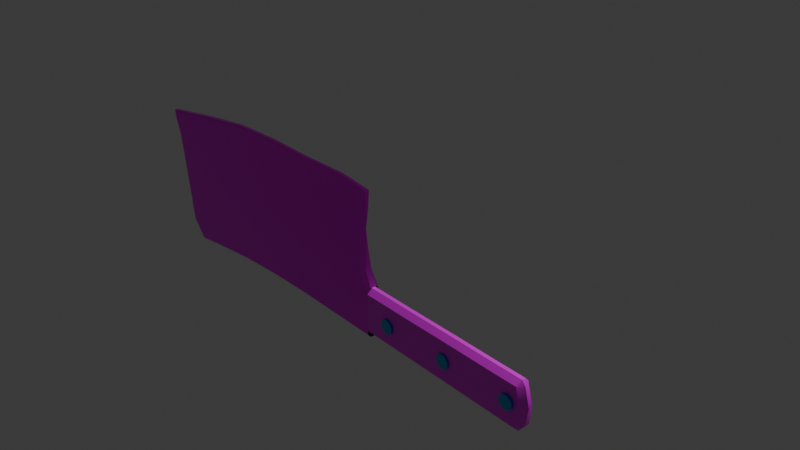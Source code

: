 # Source: Knife.blend  (saved by Blender 4.5.90; exported with 4.5.12 LTS)
import bpy
from mathutils import Matrix  # noqa: F401  (used for matrix-valued properties, if any)

bpy.ops.wm.read_factory_settings(use_empty=True)
scene = bpy.context.scene
scene.name = 'Scene'

# ---- collections
col_collection = bpy.data.collections.new('Collection'); scene.collection.children.link(col_collection)

# ---- images (referenced by path relative to the original .blend; pixels are not part of the script)
import os
ASSET_DIR = os.environ.get("B2B_ASSET_DIR", "")  # directory of the original .blend (textures are referenced by path, not embedded)
HERE = os.path.dirname(os.path.abspath(__file__))  # packed textures are extracted next to this script under _unpacked/

def load_image(name, relpath, width, height, colorspace="sRGB"):
    """Load a texture the original file referenced (path relative to the .blend, or extracted next to this script)."""
    p = next((c for c in (os.path.join(HERE, relpath), os.path.join(ASSET_DIR, relpath)) if relpath and os.path.exists(c)), "")
    if p:
        img = bpy.data.images.load(p, check_existing=True)
        img.name = name
    else:  # same state as the original file: an image datablock whose file is absent (Cycles renders it pink)
        img = bpy.data.images.new(name, width, height)
        img.source = "FILE"
        img.filepath = "//" + (relpath or name)
    img.colorspace_settings.name = colorspace
    return img
img_knife = load_image('Knife', '', 1024, 1024, 'sRGB')
img_handle = load_image('Handle', '', 1024, 1024, 'sRGB')

# ---- materials (node trees are filled in below, after node groups)
mat_material_001 = bpy.data.materials.new('Material.001')
mat_material_002 = bpy.data.materials.new('Material.002')
mat_material_003 = bpy.data.materials.new('Material.003')

# ---- node groups
ng_smooth_by_angle = bpy.data.node_groups.new('Smooth by Angle', 'GeometryNodeTree')
_s = ng_smooth_by_angle.interface.new_socket(name='Mesh', in_out='OUTPUT', socket_type='NodeSocketGeometry')
_s = ng_smooth_by_angle.interface.new_socket(name='Mesh', in_out='INPUT', socket_type='NodeSocketGeometry')
_s = ng_smooth_by_angle.interface.new_socket(name='Angle', in_out='INPUT', socket_type='NodeSocketFloat')
_s.subtype = 'ANGLE'
_s.default_value = 0.5236
_s.min_value = 0.0
_s.max_value = 3.142
_s.description = 'Maximum face angle for smooth edges'
_s = ng_smooth_by_angle.interface.new_socket(name='Ignore Sharpness', in_out='INPUT', socket_type='NodeSocketBool')
_s.force_non_field = True
ng_smooth_by_angle.description = 'Set the sharpness of mesh edges based on the angle between the neighboring faces'
ng_smooth_by_angle.is_modifier = True
_N = ng_smooth_by_angle.nodes; _L = ng_smooth_by_angle.links
n0 = _N.new('GeometryNodeSetShadeSmooth'); n0.name = 'Set Shade Smooth'; n0.location = (120, -80)
n0.domain = 'EDGE'
n1 = _N.new('GeometryNodeSetShadeSmooth'); n1.name = 'Set Shade Smooth.001'; n1.location = (300, -80)
n2 = _N.new('NodeGroupOutput'); n2.name = 'Group Output'; n2.location = (480, -80)
n3 = _N.new('GeometryNodeInputMeshEdgeAngle'); n3.name = 'Edge Angle'; n3.location = (-440, -240)
n4 = _N.new('NodeGroupInput'); n4.name = 'Group Input'; n4.location = (-80, -80)
n5 = _N.new('GeometryNodeInputEdgeSmooth'); n5.name = 'Is Edge Smooth'; n5.location = (-260, -120)
n6 = _N.new('GeometryNodeInputShadeSmooth'); n6.name = 'Is Shade Smooth'; n6.location = (-440, -397)
n7 = _N.new('FunctionNodeCompare'); n7.name = 'Compare'; n7.location = (-260, -260)
n7.operation = 'LESS_EQUAL'
n7.inputs[6].default_value = (0.0, 0.0, 0.0, 0.0)
n7.inputs[7].default_value = (0.0, 0.0, 0.0, 0.0)
n8 = _N.new('FunctionNodeBooleanMath'); n8.name = 'Boolean Math.001'; n8.location = (-80, -260)
n9 = _N.new('NodeGroupInput'); n9.name = 'Group Input.001'; n9.location = (-440, -329)
n10 = _N.new('NodeGroupInput'); n10.name = 'Group Input.002'; n10.location = (-259, -189)
n11 = _N.new('FunctionNodeBooleanMath'); n11.name = 'Boolean Math'; n11.location = (-80, -149)
n11.operation = 'OR'
n12 = _N.new('FunctionNodeBooleanMath'); n12.name = 'Boolean Math.002'; n12.location = (-260, -380)
n12.operation = 'OR'
n13 = _N.new('NodeGroupInput'); n13.name = 'Group Input.003'; n13.location = (-440, -460)
_L.new(n3.outputs[0], n7.inputs[0])
_L.new(n1.outputs[0], n2.inputs[0])
_L.new(n9.outputs[1], n7.inputs[1])
_L.new(n7.outputs[0], n8.inputs[0])
_L.new(n4.outputs[0], n0.inputs[0])
_L.new(n0.outputs[0], n1.inputs[0])
_L.new(n8.outputs[0], n0.inputs[2])
_L.new(n10.outputs[2], n11.inputs[1])
_L.new(n5.outputs[0], n11.inputs[0])
_L.new(n11.outputs[0], n0.inputs[1])
_L.new(n13.outputs[2], n12.inputs[1])
_L.new(n6.outputs[0], n12.inputs[0])
_L.new(n12.outputs[0], n8.inputs[1])
n2.is_active_output = True

# ---- material node trees
mat_material_001.use_nodes = True; mat_material_001.node_tree.nodes.clear()
_N = mat_material_001.node_tree.nodes; _L = mat_material_001.node_tree.links
n0 = _N.new('ShaderNodeBsdfPrincipled'); n0.name = 'Principled BSDF'; n0.location = (-200, 100)
n0.inputs[1].default_value = 1.0
n0.inputs[2].default_value = 0.3148
n1 = _N.new('ShaderNodeOutputMaterial'); n1.name = 'Material Output'; n1.location = (200, 100)
n2 = _N.new('ShaderNodeTexImage'); n2.name = 'Image Texture'; n2.location = (-571, 69)
n2.image = img_knife
_L.new(n0.outputs[0], n1.inputs[0])
_L.new(n2.outputs[0], n0.inputs[0])
n1.is_active_output = True
mat_material_002.use_nodes = True; mat_material_002.node_tree.nodes.clear()
_N = mat_material_002.node_tree.nodes; _L = mat_material_002.node_tree.links
n0 = _N.new('ShaderNodeBsdfPrincipled'); n0.name = 'Principled BSDF'; n0.location = (-200, 100)
n1 = _N.new('ShaderNodeOutputMaterial'); n1.name = 'Material Output'; n1.location = (200, 100)
n2 = _N.new('ShaderNodeTexImage'); n2.name = 'Image Texture'; n2.location = (-558, 45)
n2.image = img_handle
_L.new(n0.outputs[0], n1.inputs[0])
_L.new(n2.outputs[0], n0.inputs[0])
n1.is_active_output = True
mat_material_003.use_nodes = True; mat_material_003.node_tree.nodes.clear()
_N = mat_material_003.node_tree.nodes; _L = mat_material_003.node_tree.links
n0 = _N.new('ShaderNodeBsdfPrincipled'); n0.name = 'Principled BSDF'; n0.location = (-200, 100)
n0.inputs[0].default_value = (0.08194, 0.4187, 0.8018, 1.0)
n0.inputs[1].default_value = 0.8519
n0.inputs[2].default_value = 0.0
n1 = _N.new('ShaderNodeOutputMaterial'); n1.name = 'Material Output'; n1.location = (200, 100)
_L.new(n0.outputs[0], n1.inputs[0])
n1.is_active_output = True

# ---- world
world_world = bpy.data.worlds.new('World'); scene.world = world_world
world_world.use_nodes = True; world_world.node_tree.nodes.clear()
_N = world_world.node_tree.nodes; _L = world_world.node_tree.links
n0 = _N.new('ShaderNodeOutputWorld'); n0.name = 'World Output'; n0.location = (200, 100)
n1 = _N.new('ShaderNodeBackground'); n1.name = 'Background'; n1.location = (-200, 100)
n1.inputs[0].default_value = (0.05088, 0.05088, 0.05088, 1.0)
_L.new(n1.outputs[0], n0.inputs[0])
n0.is_active_output = True
world_world.color = (0.05088, 0.05088, 0.05088)
world_world.sun_shadow_jitter_overblur = 0.0

# ---- cameras
cam_camera = bpy.data.cameras.new('Camera')
cam_camera.clip_end = 100.0
cam_camera.ortho_scale = 7.314

# ---- lights
light_light = bpy.data.lights.new('Light', 'POINT')
light_light.energy = 1000.0
light_light.shadow_soft_size = 0.1

# ---- meshes
me_cube_001 = bpy.data.meshes.new('Cube.001')
me_cube_001.from_pydata([(0.8135, -1.0, -0.4267), (0.3046, -1.0, -0.4267), (-0.2043, -1.0, -0.4267), (-0.7132, -1.0, -0.4267), (-1.222, -1.0, -0.4267), (-1.731, -1.0, -0.4267), (0.8135, -1.0, -0.2449), (0.3046, -1.0, -0.2449), (-0.2043, -1.0, -0.2449), (-0.7132, -1.0, -0.2449), (-1.222, -1.0, -0.2449), (-1.731, -1.0, -0.2449), (-2.24, -1.0, -0.2449), (0.8135, -0.9998, -0.0631), (0.3046, -1.0, -0.0631), (-0.2043, -1.0, -0.0631), (-0.7132, -1.0, -0.0631), (-1.222, -1.0, -0.0631), (-1.731, -1.002, -0.06308), (-2.239, -1.009, -0.06302), (0.3047, -1.001, 0.1187), (-0.2041, -1.004, 0.1188), (-0.7129, -1.006, 0.1188), (-1.222, -1.009, 0.1188), (-1.73, -1.017, 0.1189), (-2.238, -1.031, 0.119), (0.3048, -1.003, 0.3006), (-0.2037, -1.011, 0.3006), (-0.7123, -1.017, 0.3007), (-1.221, -1.025, 0.3008), (-1.729, -1.039, 0.3009), (-2.237, -1.06, 0.3011), (0.3049, -1.005, 0.4824), (-0.2034, -1.018, 0.4825), (-0.7117, -1.03, 0.4826), (-1.22, -1.043, 0.4827), (-1.728, -1.063, 0.4829), (-2.235, -1.087, 0.4831), (0.3049, -1.006, 0.6642), (-0.2031, -1.023, 0.6644), (-0.7111, -1.04, 0.6645), (-1.219, -1.058, 0.6647), (-1.727, -1.08, 0.6649), (-2.234, -1.105, 0.6651), (0.3049, -1.005, 0.846), (-0.203, -1.026, 0.8462), (-0.7108, -1.046, 0.8464), (-1.219, -1.066, 0.8466), (0.8135, -1.141, -0.4267), (0.3046, -1.141, -0.4267), (-0.2043, -1.141, -0.4267), (-0.7132, -1.141, -0.4267), (-1.222, -1.141, -0.4267), (-1.731, -1.141, -0.4267), (0.8135, -1.141, -0.2449), (0.3046, -1.141, -0.2449), (-0.2043, -1.141, -0.2449), (-0.7132, -1.141, -0.2449), (-1.222, -1.141, -0.2449), (-1.731, -1.141, -0.2449), (-2.24, -1.141, -0.2449), (0.8134, -1.139, -0.06312), (0.3046, -1.141, -0.06311), (-0.2043, -1.141, -0.06311), (-0.7132, -1.141, -0.0631), (-1.222, -1.141, -0.0631), (-1.731, -1.141, -0.06311), (-2.24, -1.141, -0.0631), (0.3039, -1.128, 0.1186), (-0.2048, -1.131, 0.1186), (-0.7135, -1.135, 0.1187), (-1.222, -1.137, 0.1187), (-1.731, -1.138, 0.1187), (-2.24, -1.142, 0.1187), (0.3027, -1.104, 0.3002), (-0.2058, -1.112, 0.3003), (-0.7142, -1.121, 0.3003), (-1.223, -1.127, 0.3004), (-1.731, -1.133, 0.3005), (-2.24, -1.141, 0.3005), (0.3013, -1.076, 0.4818), (-0.2069, -1.089, 0.4819), (-0.7151, -1.104, 0.482), (-1.223, -1.116, 0.4821), (-1.732, -1.126, 0.4822), (-2.24, -1.141, 0.4823), (0.3, -1.051, 0.6633), (-0.208, -1.069, 0.6635), (-0.7159, -1.088, 0.6637), (-1.224, -1.105, 0.6638), (-1.732, -1.121, 0.664), (-2.24, -1.139, 0.6642), (0.2993, -1.037, 0.845), (-0.2086, -1.057, 0.8452), (-0.7164, -1.077, 0.8454), (-1.224, -1.097, 0.8456), (-2.209, -1.0, -0.412), (-2.24, -1.033, -0.4267), (-1.733, -1.12, 0.8457), (-1.525, -1.078, 0.8467), (-2.322, -1.068, 0.1189), (-2.288, -1.033, 0.119), (0.6647, -1.029, 0.4819), (0.6302, -0.9964, 0.4823), (-2.24, -1.141, 0.7725), (-2.234, -1.107, 0.7441), (0.8135, -1.033, -0.4904), (0.8135, -1.0, -0.4574), (-2.234, -1.0, -0.2449), (-2.268, -1.033, -0.2449), (0.6989, -0.999, 0.1187), (0.735, -1.032, 0.1187), (0.3046, -1.033, -0.4837), (0.3046, -1.0, -0.4506), (-0.2043, -1.033, -0.477), (-0.2043, -1.0, -0.4439), (-0.7132, -1.033, -0.4846), (-0.7132, -1.0, -0.4515), (-1.222, -1.033, -0.5112), (-1.222, -1.0, -0.4781), (-2.406, -1.146, 0.6642), (-2.367, -1.111, 0.6652), (0.8135, -0.9998, -0.05828), (0.8134, -1.033, -0.001918), (-1.731, -1.033, -0.5644), (-1.731, -1.0, -0.5313), (-0.203, -1.025, 0.8757), (-0.209, -1.058, 0.8903), (-0.7108, -1.046, 0.8916), (-0.7169, -1.079, 0.9095), (-1.219, -1.066, 0.882), (-1.225, -1.099, 0.9021), (-2.349, -1.099, 0.3009), (-2.314, -1.064, 0.3011), (0.6335, -0.994, 0.6641), (0.6662, -1.026, 0.6633), (-2.295, -1.043, -0.06303), (-2.262, -1.009, -0.06302), (0.6609, -0.9978, 0.3005), (0.6964, -1.03, 0.3004), (-2.077, -1.033, -0.6086), (-2.064, -1.0, -0.5738), (0.3049, -1.005, 0.8801), (0.2988, -1.038, 0.8902), (-2.377, -1.128, 0.4827), (-2.34, -1.093, 0.4832), (0.6327, -0.9922, 0.8459), (0.6643, -1.024, 0.8448), (-2.376, -1.113, 0.7235), (-2.419, -1.148, 0.7468), (-2.24, -1.108, -0.4267), (-2.209, -1.141, -0.4121), (0.7346, -1.087, 0.1186), (0.698, -1.121, 0.1185), (0.6957, -1.057, 0.3002), (0.6586, -1.092, 0.3001), (0.6264, -1.061, 0.4816), (0.6649, -1.026, 0.482), (0.6695, -0.9998, 0.6639), (0.6285, -1.035, 0.6632), (0.6707, -0.9884, 0.846), (0.6272, -1.023, 0.8449), (-1.728, -1.118, 0.8131), (-1.726, -1.084, 0.8469), (0.8132, -1.101, -0.001945), (0.8134, -1.139, -0.05811), (-2.24, -1.139, 0.7393), (-2.234, -1.105, 0.7737), (0.3053, -1.003, 0.8913), (0.2992, -1.036, 0.8795), (-0.2026, -1.023, 0.8915), (-0.2086, -1.056, 0.8754), (-0.7104, -1.043, 0.9107), (-0.7165, -1.077, 0.8918), (-1.218, -1.064, 0.9033), (-1.224, -1.097, 0.8828), (-2.29, -1.142, 0.1187), (-2.322, -1.11, 0.1188), (0.8135, -1.141, -0.4574), (0.8135, -1.108, -0.4904), (-2.268, -1.108, -0.2449), (-2.234, -1.141, -0.2449), (0.3046, -1.141, -0.4506), (0.3046, -1.108, -0.4837), (-0.2043, -1.141, -0.4439), (-0.2043, -1.108, -0.477), (-0.7132, -1.141, -0.4515), (-0.7132, -1.108, -0.4846), (-1.222, -1.141, -0.4781), (-1.222, -1.108, -0.5112), (-2.373, -1.144, 0.6642), (-2.401, -1.113, 0.6652), (-1.731, -1.141, -0.5313), (-1.731, -1.108, -0.5644), (-2.317, -1.143, 0.3006), (-2.349, -1.111, 0.3008), (-2.262, -1.142, -0.0631), (-2.295, -1.109, -0.06308), (-2.345, -1.144, 0.4824), (-2.375, -1.112, 0.4829), (-2.413, -1.113, 0.7479), (-2.381, -1.144, 0.7189), (-2.064, -1.141, -0.5738), (-2.077, -1.108, -0.6086)], [], [(0, 1, 7, 6), (1, 2, 8, 7), (2, 3, 9, 8), (3, 4, 10, 9), (4, 5, 11, 10), (6, 7, 14, 13), (7, 8, 15, 14), (8, 9, 16, 15), (9, 10, 17, 16), (10, 11, 18, 17), (11, 12, 19, 18), (14, 15, 21, 20), (15, 16, 22, 21), (16, 17, 23, 22), (17, 18, 24, 23), (18, 19, 25, 24), (20, 21, 27, 26), (21, 22, 28, 27), (22, 23, 29, 28), (23, 24, 30, 29), (24, 25, 31, 30), (26, 27, 33, 32), (27, 28, 34, 33), (28, 29, 35, 34), (29, 30, 36, 35), (30, 31, 37, 36), (32, 33, 39, 38), (33, 34, 40, 39), (34, 35, 41, 40), (35, 36, 42, 41), (36, 37, 43, 42), (38, 39, 45, 44), (39, 40, 46, 45), (40, 41, 47, 46), (48, 54, 55, 49), (49, 55, 56, 50), (50, 56, 57, 51), (51, 57, 58, 52), (52, 58, 59, 53), (54, 61, 62, 55), (55, 62, 63, 56), (56, 63, 64, 57), (57, 64, 65, 58), (58, 65, 66, 59), (59, 66, 67, 60), (62, 68, 69, 63), (63, 69, 70, 64), (64, 70, 71, 65), (65, 71, 72, 66), (66, 72, 73, 67), (68, 74, 75, 69), (69, 75, 76, 70), (70, 76, 77, 71), (71, 77, 78, 72), (72, 78, 79, 73), (74, 80, 81, 75), (75, 81, 82, 76), (76, 82, 83, 77), (77, 83, 84, 78), (78, 84, 85, 79), (80, 86, 87, 81), (81, 87, 88, 82), (82, 88, 89, 83), (83, 89, 90, 84), (84, 90, 91, 85), (86, 92, 93, 87), (87, 93, 94, 88), (88, 94, 95, 89), (135, 102, 103, 134), (109, 136, 137, 108), (136, 100, 101, 137), (100, 132, 133, 101), (132, 144, 145, 133), (144, 120, 121, 145), (149, 104, 105, 148), (120, 149, 148, 121), (111, 123, 122, 110), (147, 135, 134, 146), (106, 112, 113, 107), (112, 114, 115, 113), (104, 98, 99, 105), (114, 116, 117, 115), (116, 118, 119, 117), (139, 111, 110, 138), (118, 124, 125, 119), (97, 109, 108, 96), (124, 140, 141, 125), (140, 97, 96, 141), (143, 147, 146, 142), (127, 143, 142, 126), (129, 127, 126, 128), (131, 129, 128, 130), (98, 131, 130, 99), (102, 139, 138, 103), (159, 156, 157, 158), (181, 196, 197, 180), (196, 176, 177, 197), (176, 194, 195, 177), (194, 198, 199, 195), (198, 190, 191, 199), (201, 166, 167, 200), (190, 201, 200, 191), (153, 165, 164, 152), (161, 159, 158, 160), (178, 182, 183, 179), (182, 184, 185, 183), (166, 162, 163, 167), (184, 186, 187, 185), (186, 188, 189, 187), (155, 153, 152, 154), (188, 192, 193, 189), (151, 181, 180, 150), (192, 202, 203, 193), (202, 151, 150, 203), (169, 161, 160, 168), (171, 169, 168, 170), (173, 171, 170, 172), (175, 173, 172, 174), (162, 175, 174, 163), (156, 155, 154, 157), (141, 96, 5, 125), (5, 96, 12, 11), (96, 108, 12), (97, 140, 203, 150), (109, 97, 150, 180), (47, 99, 130), (131, 98, 163, 174), (41, 42, 99, 47), (42, 43, 105, 99), (98, 104, 167, 163), (25, 101, 133, 31), (132, 100, 177, 195), (19, 137, 101, 25), (100, 136, 197, 177), (138, 26, 32, 103), (139, 102, 157, 154), (103, 32, 38, 134), (102, 135, 158, 157), (43, 121, 148, 105), (104, 149, 200, 167), (113, 1, 0, 107), (112, 106, 179, 183), (12, 108, 137, 19), (136, 109, 180, 197), (110, 20, 26, 138), (13, 14, 20, 110, 122), (111, 139, 154, 152), (123, 111, 152, 164), (115, 2, 1, 113), (114, 112, 183, 185), (117, 3, 2, 115), (116, 114, 185, 187), (119, 4, 3, 117), (118, 116, 187, 189), (125, 5, 4, 119), (124, 118, 189, 193), (149, 120, 191, 200), (37, 145, 121, 43), (120, 144, 199, 191), (140, 124, 193, 203), (45, 46, 128, 126), (44, 45, 126, 142), (127, 129, 172, 170), (143, 127, 170, 168), (46, 47, 130, 128), (129, 131, 174, 172), (31, 133, 145, 37), (144, 132, 195, 199), (134, 38, 44, 146), (135, 147, 160, 158), (146, 44, 142), (147, 143, 168, 160), (202, 192, 53, 151), (53, 59, 60, 151), (151, 60, 181), (153, 155, 74, 68), (61, 165, 153, 68, 62), (155, 156, 80, 74), (156, 159, 86, 80), (159, 161, 92, 86), (161, 169, 92), (95, 175, 162), (89, 95, 162, 90), (90, 162, 166, 91), (91, 166, 201, 190), (92, 169, 171, 93), (93, 171, 173, 94), (94, 173, 175, 95), (73, 79, 194, 176), (67, 73, 176, 196), (182, 178, 48, 49), (60, 67, 196, 181), (184, 182, 49, 50), (186, 184, 50, 51), (188, 186, 51, 52), (192, 188, 52, 53), (85, 91, 190, 198), (79, 85, 198, 194)])
me_cube_001.polygons.foreach_set('use_smooth', [True] * 198)
_uv = me_cube_001.uv_layers.new(name='UVMap')
_uv.uv.foreach_set('vector', [0.3977, 0.8409, 0.3977, 0.8636, 0.4205, 0.8636, 0.4205, 0.8409, 0.3977, 0.8636, 0.3977, 0.8864, 0.4205, 0.8864, 0.4205, 0.8636, 0.3977, 0.8864, 0.3977, 0.9091, 0.4205, 0.9091, 0.4205, 0.8864, 0.3977, 0.9091, 0.3977, 0.9318, 0.4205, 0.9318, 0.4205, 0.9091, 0.3977, 0.9318, 0.3977, 0.9545, 0.4205, 0.9545, 0.4205, 0.9318, 0.4205, 0.8409, 0.4205, 0.8636, 0.4432, 0.8636, 0.4432, 0.8409, 0.4205, 0.8636, 0.4205, 0.8864, 0.4432, 0.8864, 0.4432, 0.8636, 0.4205, 0.8864, 0.4205, 0.9091, 0.4432, 0.9091, 0.4432, 0.8864, 0.4205, 0.9091, 0.4205, 0.9318, 0.4432, 0.9318, 0.4432, 0.9091, 0.4205, 0.9318, 0.4205, 0.9545, 0.4432, 0.9545, 0.4432, 0.9318, 0.4205, 0.9545, 0.4205, 0.9773, 0.4432, 0.9773, 0.4432, 0.9545, 0.4432, 0.8636, 0.4432, 0.8864, 0.4659, 0.8864, 0.4659, 0.8636, 0.4432, 0.8864, 0.4432, 0.9091, 0.4659, 0.9091, 0.4659, 0.8864, 0.4432, 0.9091, 0.4432, 0.9318, 0.4659, 0.9318, 0.4659, 0.9091, 0.4432, 0.9318, 0.4432, 0.9545, 0.4659, 0.9545, 0.4659, 0.9318, 0.4432, 0.9545, 0.4432, 0.9773, 0.4659, 0.9773, 0.4659, 0.9545, 0.4659, 0.8636, 0.4659, 0.8864, 0.4886, 0.8864, 0.4886, 0.8636, 0.4659, 0.8864, 0.4659, 0.9091, 0.4886, 0.9091, 0.4886, 0.8864, 0.4659, 0.9091, 0.4659, 0.9318, 0.4886, 0.9318, 0.4886, 0.9091, 0.4659, 0.9318, 0.4659, 0.9545, 0.4886, 0.9545, 0.4886, 0.9318, 0.4659, 0.9545, 0.4659, 0.9773, 0.4886, 0.9773, 0.4886, 0.9545, 0.4886, 0.8636, 0.4886, 0.8864, 0.5114, 0.8864, 0.5114, 0.8636, 0.4886, 0.8864, 0.4886, 0.9091, 0.5114, 0.9091, 0.5114, 0.8864, 0.4886, 0.9091, 0.4886, 0.9318, 0.5114, 0.9318, 0.5114, 0.9091, 0.4886, 0.9318, 0.4886, 0.9545, 0.5114, 0.9545, 0.5114, 0.9318, 0.4886, 0.9545, 0.4886, 0.9773, 0.5114, 0.9773, 0.5114, 0.9545, 0.5114, 0.8636, 0.5114, 0.8864, 0.5341, 0.8864, 0.5341, 0.8636, 0.5114, 0.8864, 0.5114, 0.9091, 0.5341, 0.9091, 0.5341, 0.8864, 0.5114, 0.9091, 0.5114, 0.9318, 0.5341, 0.9318, 0.5341, 0.9091, 0.5114, 0.9318, 0.5114, 0.9545, 0.5341, 0.9545, 0.5341, 0.9318, 0.5114, 0.9545, 0.5114, 0.9773, 0.5341, 0.9773, 0.5341, 0.9545, 0.5341, 0.8636, 0.5341, 0.8864, 0.5568, 0.8864, 0.5568, 0.8636, 0.5341, 0.8864, 0.5341, 0.9091, 0.5568, 0.9091, 0.5568, 0.8864, 0.5341, 0.9091, 0.5341, 0.9318, 0.5568, 0.9318, 0.5568, 0.9091, 0.3977, 0.8409, 0.4205, 0.8409, 0.4205, 0.8636, 0.3977, 0.8636, 0.3977, 0.8636, 0.4205, 0.8636, 0.4205, 0.8864, 0.3977, 0.8864, 0.3977, 0.8864, 0.4205, 0.8864, 0.4205, 0.9091, 0.3977, 0.9091, 0.3977, 0.9091, 0.4205, 0.9091, 0.4205, 0.9318, 0.3977, 0.9318, 0.3977, 0.9318, 0.4205, 0.9318, 0.4205, 0.9545, 0.3977, 0.9545, 0.4205, 0.8409, 0.4432, 0.8409, 0.4432, 0.8636, 0.4205, 0.8636, 0.4205, 0.8636, 0.4432, 0.8636, 0.4432, 0.8864, 0.4205, 0.8864, 0.4205, 0.8864, 0.4432, 0.8864, 0.4432, 0.9091, 0.4205, 0.9091, 0.4205, 0.9091, 0.4432, 0.9091, 0.4432, 0.9318, 0.4205, 0.9318, 0.4205, 0.9318, 0.4432, 0.9318, 0.4432, 0.9545, 0.4205, 0.9545, 0.4205, 0.9545, 0.4432, 0.9545, 0.4432, 0.9773, 0.4205, 0.9773, 0.4432, 0.8636, 0.4659, 0.8636, 0.4659, 0.8864, 0.4432, 0.8864, 0.4432, 0.8864, 0.4659, 0.8864, 0.4659, 0.9091, 0.4432, 0.9091, 0.4432, 0.9091, 0.4659, 0.9091, 0.4659, 0.9318, 0.4432, 0.9318, 0.4432, 0.9318, 0.4659, 0.9318, 0.4659, 0.9545, 0.4432, 0.9545, 0.4432, 0.9545, 0.4659, 0.9545, 0.4659, 0.9773, 0.4432, 0.9773, 0.4659, 0.8636, 0.4886, 0.8636, 0.4886, 0.8864, 0.4659, 0.8864, 0.4659, 0.8864, 0.4886, 0.8864, 0.4886, 0.9091, 0.4659, 0.9091, 0.4659, 0.9091, 0.4886, 0.9091, 0.4886, 0.9318, 0.4659, 0.9318, 0.4659, 0.9318, 0.4886, 0.9318, 0.4886, 0.9545, 0.4659, 0.9545, 0.4659, 0.9545, 0.4886, 0.9545, 0.4886, 0.9773, 0.4659, 0.9773, 0.4886, 0.8636, 0.5114, 0.8636, 0.5114, 0.8864, 0.4886, 0.8864, 0.4886, 0.8864, 0.5114, 0.8864, 0.5114, 0.9091, 0.4886, 0.9091, 0.4886, 0.9091, 0.5114, 0.9091, 0.5114, 0.9318, 0.4886, 0.9318, 0.4886, 0.9318, 0.5114, 0.9318, 0.5114, 0.9545, 0.4886, 0.9545, 0.4886, 0.9545, 0.5114, 0.9545, 0.5114, 0.9773, 0.4886, 0.9773, 0.5114, 0.8636, 0.5341, 0.8636, 0.5341, 0.8864, 0.5114, 0.8864, 0.5114, 0.8864, 0.5341, 0.8864, 0.5341, 0.9091, 0.5114, 0.9091, 0.5114, 0.9091, 0.5341, 0.9091, 0.5341, 0.9318, 0.5114, 0.9318, 0.5114, 0.9318, 0.5341, 0.9318, 0.5341, 0.9545, 0.5114, 0.9545, 0.5114, 0.9545, 0.5341, 0.9545, 0.5341, 0.9773, 0.5114, 0.9773, 0.5341, 0.8636, 0.5568, 0.8636, 0.5568, 0.8864, 0.5341, 0.8864, 0.5341, 0.8864, 0.5568, 0.8864, 0.5568, 0.9091, 0.5341, 0.9091, 0.5341, 0.9091, 0.5568, 0.9091, 0.5568, 0.9318, 0.5341, 0.9318, 0.5341, 0.8473, 0.5114, 0.8475, 0.5114, 0.8491, 0.5341, 0.8489, 0.4205, 0.9785, 0.4432, 0.9798, 0.4432, 0.9783, 0.4205, 0.977, 0.4432, 0.9798, 0.4659, 0.981, 0.4659, 0.9795, 0.4432, 0.9783, 0.4659, 0.981, 0.4886, 0.9822, 0.4886, 0.9807, 0.4659, 0.9795, 0.4886, 0.9822, 0.5114, 0.9835, 0.5114, 0.982, 0.4886, 0.9807, 0.5114, 0.9835, 0.5341, 0.9847, 0.5341, 0.9832, 0.5114, 0.982, 0.5444, 0.9853, 0.5476, 0.9773, 0.544, 0.9773, 0.5414, 0.9836, 0.5341, 0.9847, 0.5444, 0.9853, 0.5414, 0.9836, 0.5341, 0.9832, 0.4659, 0.8444, 0.4508, 0.8409, 0.4438, 0.8409, 0.4659, 0.846, 0.5568, 0.8473, 0.5341, 0.8473, 0.5341, 0.8489, 0.5568, 0.849, 0.3898, 0.8409, 0.3906, 0.8636, 0.3947, 0.8636, 0.3939, 0.8409, 0.3906, 0.8636, 0.3915, 0.8864, 0.3956, 0.8864, 0.3947, 0.8636, 0.5476, 0.9773, 0.5568, 0.9545, 0.5568, 0.9455, 0.544, 0.9773, 0.3915, 0.8864, 0.3905, 0.9091, 0.3946, 0.9091, 0.3956, 0.8864, 0.3905, 0.9091, 0.3872, 0.9318, 0.3913, 0.9318, 0.3946, 0.9091, 0.4886, 0.8461, 0.4659, 0.8444, 0.4659, 0.846, 0.4886, 0.8477, 0.3872, 0.9318, 0.3805, 0.9545, 0.3847, 0.9545, 0.3913, 0.9318, 0.3977, 0.9773, 0.4205, 0.9785, 0.4205, 0.977, 0.3996, 0.9759, 0.3805, 0.9545, 0.375, 0.97, 0.3793, 0.9694, 0.3847, 0.9545, 0.375, 0.97, 0.3977, 0.9773, 0.3996, 0.9759, 0.3793, 0.9694, 0.5625, 0.8636, 0.5568, 0.8473, 0.5568, 0.849, 0.5611, 0.8636, 0.5625, 0.8864, 0.5625, 0.8636, 0.5611, 0.8636, 0.5605, 0.8864, 0.5648, 0.9091, 0.5625, 0.8864, 0.5605, 0.8864, 0.5625, 0.9091, 0.5639, 0.9318, 0.5648, 0.9091, 0.5625, 0.9091, 0.5612, 0.9318, 0.5568, 0.9545, 0.5639, 0.9318, 0.5612, 0.9318, 0.5568, 0.9455, 0.5114, 0.8475, 0.4886, 0.8461, 0.4886, 0.8477, 0.5114, 0.8491, 0.5341, 0.8489, 0.5114, 0.8491, 0.5114, 0.8475, 0.5341, 0.8473, 0.4205, 0.977, 0.4432, 0.9783, 0.4432, 0.9798, 0.4205, 0.9785, 0.4432, 0.9783, 0.4659, 0.9795, 0.4659, 0.981, 0.4432, 0.9798, 0.4659, 0.9795, 0.4886, 0.9807, 0.4886, 0.9822, 0.4659, 0.981, 0.4886, 0.9807, 0.5114, 0.982, 0.5114, 0.9835, 0.4886, 0.9822, 0.5114, 0.982, 0.5341, 0.9832, 0.5341, 0.9847, 0.5114, 0.9835, 0.5409, 0.9836, 0.5435, 0.9773, 0.5476, 0.9773, 0.5444, 0.9853, 0.5341, 0.9832, 0.5409, 0.9836, 0.5444, 0.9853, 0.5341, 0.9847, 0.4659, 0.846, 0.4438, 0.8409, 0.4508, 0.8409, 0.4659, 0.8444, 0.5568, 0.849, 0.5341, 0.8489, 0.5341, 0.8473, 0.5568, 0.8473, 0.3939, 0.8409, 0.3947, 0.8636, 0.3906, 0.8636, 0.3898, 0.8409, 0.3947, 0.8636, 0.3956, 0.8864, 0.3915, 0.8864, 0.3906, 0.8636, 0.5435, 0.9773, 0.5527, 0.9544, 0.5568, 0.9545, 0.5476, 0.9773, 0.3956, 0.8864, 0.3946, 0.9091, 0.3905, 0.9091, 0.3915, 0.8864, 0.3946, 0.9091, 0.3913, 0.9318, 0.3872, 0.9318, 0.3905, 0.9091, 0.4886, 0.8477, 0.4659, 0.846, 0.4659, 0.8444, 0.4886, 0.8461, 0.3913, 0.9318, 0.3847, 0.9545, 0.3805, 0.9545, 0.3872, 0.9318, 0.3996, 0.9759, 0.4205, 0.977, 0.4205, 0.9785, 0.3977, 0.9773, 0.3847, 0.9545, 0.3793, 0.9694, 0.375, 0.97, 0.3805, 0.9545, 0.3793, 0.9694, 0.3996, 0.9759, 0.3977, 0.9773, 0.375, 0.97, 0.5611, 0.8636, 0.5568, 0.849, 0.5568, 0.8473, 0.5625, 0.8636, 0.5606, 0.8864, 0.5611, 0.8636, 0.5625, 0.8636, 0.5625, 0.8864, 0.5626, 0.9091, 0.5606, 0.8864, 0.5625, 0.8864, 0.5648, 0.9091, 0.5615, 0.9318, 0.5626, 0.9091, 0.5648, 0.9091, 0.5639, 0.9318, 0.5527, 0.9544, 0.5615, 0.9318, 0.5639, 0.9318, 0.5568, 0.9545, 0.5114, 0.8491, 0.4886, 0.8477, 0.4886, 0.8461, 0.5114, 0.8475, 0.3793, 0.9694, 0.3996, 0.9759, 0.3977, 0.9545, 0.3847, 0.9545, 0.3977, 0.9545, 0.3996, 0.9759, 0.4205, 0.9773, 0.4205, 0.9545, 0.3996, 0.9759, 0.4205, 0.977, 0.4205, 0.9773, 0.3977, 0.9773, 0.375, 0.97, 0.375, 0.97, 0.3977, 0.9773, 0.4205, 0.9785, 0.3977, 0.9773, 0.3977, 0.9773, 0.4205, 0.9785, 0.5568, 0.9318, 0.5568, 0.9455, 0.5612, 0.9318, 0.5639, 0.9318, 0.5568, 0.9545, 0.5568, 0.9545, 0.5639, 0.9318, 0.5341, 0.9318, 0.5341, 0.9545, 0.5568, 0.9455, 0.5568, 0.9318, 0.5341, 0.9545, 0.5341, 0.9773, 0.544, 0.9773, 0.5568, 0.9455, 0.5568, 0.9545, 0.5476, 0.9773, 0.5476, 0.9773, 0.5568, 0.9545, 0.4659, 0.9773, 0.4659, 0.9795, 0.4886, 0.9807, 0.4886, 0.9773, 0.4886, 0.9822, 0.4659, 0.981, 0.4659, 0.981, 0.4886, 0.9822, 0.4432, 0.9773, 0.4432, 0.9783, 0.4659, 0.9795, 0.4659, 0.9773, 0.4659, 0.981, 0.4432, 0.9798, 0.4432, 0.9798, 0.4659, 0.981, 0.4886, 0.8477, 0.4886, 0.8636, 0.5114, 0.8636, 0.5114, 0.8491, 0.4886, 0.8461, 0.5114, 0.8475, 0.5114, 0.8475, 0.4886, 0.8461, 0.5114, 0.8491, 0.5114, 0.8636, 0.5341, 0.8636, 0.5341, 0.8489, 0.5114, 0.8475, 0.5341, 0.8473, 0.5341, 0.8473, 0.5114, 0.8475, 0.5341, 0.9773, 0.5341, 0.9832, 0.5414, 0.9836, 0.544, 0.9773, 0.5476, 0.9773, 0.5444, 0.9853, 0.5444, 0.9853, 0.5476, 0.9773, 0.3947, 0.8636, 0.3977, 0.8636, 0.3977, 0.8409, 0.3939, 0.8409, 0.3906, 0.8636, 0.3898, 0.8409, 0.3898, 0.8409, 0.3906, 0.8636, 0.4205, 0.9773, 0.4205, 0.977, 0.4432, 0.9783, 0.4432, 0.9773, 0.4432, 0.9798, 0.4205, 0.9785, 0.4205, 0.9785, 0.4432, 0.9798, 0.4659, 0.846, 0.4659, 0.8636, 0.4886, 0.8636, 0.4886, 0.8477, 0.4432, 0.8409, 0.4432, 0.8636, 0.4659, 0.8636, 0.4659, 0.846, 0.4438, 0.8409, 0.4659, 0.8444, 0.4886, 0.8461, 0.4886, 0.8461, 0.4659, 0.8444, 0.4508, 0.8409, 0.4659, 0.8444, 0.4659, 0.8444, 0.4508, 0.8409, 0.3956, 0.8864, 0.3977, 0.8864, 0.3977, 0.8636, 0.3947, 0.8636, 0.3915, 0.8864, 0.3906, 0.8636, 0.3906, 0.8636, 0.3915, 0.8864, 0.3946, 0.9091, 0.3977, 0.9091, 0.3977, 0.8864, 0.3956, 0.8864, 0.3905, 0.9091, 0.3915, 0.8864, 0.3915, 0.8864, 0.3905, 0.9091, 0.3913, 0.9318, 0.3977, 0.9318, 0.3977, 0.9091, 0.3946, 0.9091, 0.3872, 0.9318, 0.3905, 0.9091, 0.3905, 0.9091, 0.3872, 0.9318, 0.3847, 0.9545, 0.3977, 0.9545, 0.3977, 0.9318, 0.3913, 0.9318, 0.3805, 0.9545, 0.3872, 0.9318, 0.3872, 0.9318, 0.3805, 0.9545, 0.5444, 0.9853, 0.5341, 0.9847, 0.5341, 0.9847, 0.5444, 0.9853, 0.5114, 0.9773, 0.5114, 0.982, 0.5341, 0.9832, 0.5341, 0.9773, 0.5341, 0.9847, 0.5114, 0.9835, 0.5114, 0.9835, 0.5341, 0.9847, 0.375, 0.97, 0.3805, 0.9545, 0.3805, 0.9545, 0.375, 0.97, 0.5568, 0.8864, 0.5568, 0.9091, 0.5625, 0.9091, 0.5605, 0.8864, 0.5568, 0.8636, 0.5568, 0.8864, 0.5605, 0.8864, 0.5611, 0.8636, 0.5625, 0.8864, 0.5648, 0.9091, 0.5648, 0.9091, 0.5625, 0.8864, 0.5625, 0.8636, 0.5625, 0.8864, 0.5625, 0.8864, 0.5625, 0.8636, 0.5568, 0.9091, 0.5568, 0.9318, 0.5612, 0.9318, 0.5625, 0.9091, 0.5648, 0.9091, 0.5639, 0.9318, 0.5639, 0.9318, 0.5648, 0.9091, 0.4886, 0.9773, 0.4886, 0.9807, 0.5114, 0.982, 0.5114, 0.9773, 0.5114, 0.9835, 0.4886, 0.9822, 0.4886, 0.9822, 0.5114, 0.9835, 0.5341, 0.8489, 0.5341, 0.8636, 0.5568, 0.8636, 0.5568, 0.849, 0.5341, 0.8473, 0.5568, 0.8473, 0.5568, 0.8473, 0.5341, 0.8473, 0.5568, 0.849, 0.5568, 0.8636, 0.5611, 0.8636, 0.5568, 0.8473, 0.5625, 0.8636, 0.5625, 0.8636, 0.5568, 0.8473, 0.3793, 0.9694, 0.3847, 0.9545, 0.3977, 0.9545, 0.3996, 0.9759, 0.3977, 0.9545, 0.4205, 0.9545, 0.4205, 0.9773, 0.3996, 0.9759, 0.3996, 0.9759, 0.4205, 0.9773, 0.4205, 0.977, 0.4659, 0.846, 0.4886, 0.8477, 0.4886, 0.8636, 0.4659, 0.8636, 0.4432, 0.8409, 0.4438, 0.8409, 0.4659, 0.846, 0.4659, 0.8636, 0.4432, 0.8636, 0.4886, 0.8477, 0.5114, 0.8491, 0.5114, 0.8636, 0.4886, 0.8636, 0.5114, 0.8491, 0.5341, 0.8489, 0.5341, 0.8636, 0.5114, 0.8636, 0.5341, 0.8489, 0.5568, 0.849, 0.5568, 0.8636, 0.5341, 0.8636, 0.5568, 0.849, 0.5611, 0.8636, 0.5568, 0.8636, 0.5568, 0.9318, 0.5615, 0.9318, 0.5527, 0.9544, 0.5341, 0.9318, 0.5568, 0.9318, 0.5527, 0.9544, 0.5341, 0.9545, 0.5341, 0.9545, 0.5527, 0.9544, 0.5435, 0.9773, 0.5341, 0.9773, 0.5341, 0.9773, 0.5435, 0.9773, 0.5409, 0.9836, 0.5341, 0.9832, 0.5568, 0.8636, 0.5611, 0.8636, 0.5606, 0.8864, 0.5568, 0.8864, 0.5568, 0.8864, 0.5606, 0.8864, 0.5626, 0.9091, 0.5568, 0.9091, 0.5568, 0.9091, 0.5626, 0.9091, 0.5615, 0.9318, 0.5568, 0.9318, 0.4659, 0.9773, 0.4886, 0.9773, 0.4886, 0.9807, 0.4659, 0.9795, 0.4432, 0.9773, 0.4659, 0.9773, 0.4659, 0.9795, 0.4432, 0.9783, 0.3947, 0.8636, 0.3939, 0.8409, 0.3977, 0.8409, 0.3977, 0.8636, 0.4205, 0.9773, 0.4432, 0.9773, 0.4432, 0.9783, 0.4205, 0.977, 0.3956, 0.8864, 0.3947, 0.8636, 0.3977, 0.8636, 0.3977, 0.8864, 0.3946, 0.9091, 0.3956, 0.8864, 0.3977, 0.8864, 0.3977, 0.9091, 0.3913, 0.9318, 0.3946, 0.9091, 0.3977, 0.9091, 0.3977, 0.9318, 0.3847, 0.9545, 0.3913, 0.9318, 0.3977, 0.9318, 0.3977, 0.9545, 0.5114, 0.9773, 0.5341, 0.9773, 0.5341, 0.9832, 0.5114, 0.982, 0.4886, 0.9773, 0.5114, 0.9773, 0.5114, 0.982, 0.4886, 0.9807])
me_cube_001.materials.append(mat_material_001)
me_cube_001.update()
me_cube_003 = bpy.data.meshes.new('Cube.003')
me_cube_003.from_pydata([(2.34, -1.0, -0.4267), (1.831, -1.0, -0.4267), (1.322, -1.0, -0.4267), (0.8135, -1.0, -0.4267), (2.34, -1.0, -0.2449), (1.831, -1.0, -0.2449), (1.322, -1.0, -0.2449), (0.8135, -1.0, -0.2449), (2.34, -1.0, -0.0631), (1.831, -1.0, -0.0631), (1.322, -1.0, -0.0631), (0.8135, -1.0, -0.0631), (2.34, -1.141, -0.4267), (1.831, -1.141, -0.4267), (1.322, -1.141, -0.4267), (0.8135, -1.141, -0.4267), (2.34, -1.141, -0.2449), (1.831, -1.141, -0.2449), (1.322, -1.141, -0.2449), (0.8135, -1.141, -0.2449), (2.34, -1.141, -0.0631), (1.831, -1.141, -0.0631), (1.322, -1.141, -0.0631), (0.8135, -1.141, -0.0631), (2.34, -1.0, -0.4593), (2.34, -1.051, -0.5105), (1.831, -1.051, -0.5038), (1.831, -1.0, -0.4526), (1.322, -1.051, -0.4971), (1.322, -1.0, -0.4459), (0.8135, -1.0, -0.4391), (0.8135, -1.051, -0.4904), (2.78, -1.051, -0.2449), (2.723, -1.0, -0.2449), (2.34, -1.0, -0.06073), (2.34, -1.051, -0.009501), (1.831, -1.0, -0.05693), (1.831, -1.051, -0.005701), (1.322, -1.0, -0.05693), (1.322, -1.051, -0.005701), (0.8135, -1.051, -0.0019), (0.8135, -1.0, -0.05313), (2.677, -1.0, -0.0631), (2.734, -1.051, -0.0631), (2.696, -1.0, -0.4267), (2.753, -1.051, -0.4267), (2.693, -1.051, -0.009501), (2.675, -1.0, -0.06073), (2.677, -1.051, -0.515), (2.664, -1.0, -0.4635), (2.753, -1.09, -0.4267), (2.696, -1.141, -0.4267), (2.723, -1.141, -0.2449), (2.78, -1.09, -0.2449), (2.734, -1.09, -0.0631), (2.677, -1.141, -0.0631), (2.34, -1.09, -0.009501), (2.34, -1.141, -0.06073), (1.831, -1.09, -0.005701), (1.831, -1.141, -0.05693), (1.322, -1.09, -0.005701), (1.322, -1.141, -0.05693), (0.8135, -1.141, -0.05313), (0.8135, -1.09, -0.0019), (2.34, -1.09, -0.5105), (2.34, -1.141, -0.4593), (1.831, -1.141, -0.4526), (1.831, -1.09, -0.5038), (1.322, -1.141, -0.4459), (1.322, -1.09, -0.4971), (0.8135, -1.09, -0.4904), (0.8135, -1.141, -0.4391), (2.675, -1.141, -0.06073), (2.693, -1.09, -0.009501), (2.664, -1.141, -0.4635), (2.677, -1.09, -0.515)], [], [(0, 1, 5, 4), (1, 2, 6, 5), (2, 3, 7, 6), (4, 5, 9, 8), (5, 6, 10, 9), (6, 7, 11, 10), (12, 16, 17, 13), (13, 17, 18, 14), (14, 18, 19, 15), (16, 20, 21, 17), (17, 21, 22, 18), (18, 22, 23, 19), (43, 32, 33, 42), (25, 26, 27, 24), (35, 46, 47, 34), (46, 43, 42, 47), (37, 35, 34, 36), (39, 37, 36, 38), (40, 39, 38, 41), (45, 48, 49, 44), (48, 25, 24, 49), (26, 28, 29, 27), (28, 31, 30, 29), (32, 45, 44, 33), (55, 52, 53, 54), (65, 66, 67, 64), (57, 72, 73, 56), (72, 55, 54, 73), (59, 57, 56, 58), (61, 59, 58, 60), (62, 61, 60, 63), (51, 74, 75, 50), (74, 65, 64, 75), (66, 68, 69, 67), (68, 71, 70, 69), (52, 51, 50, 53), (24, 0, 44, 49), (27, 1, 0, 24), (25, 48, 75, 64), (26, 25, 64, 67), (29, 2, 1, 27), (28, 26, 67, 69), (30, 3, 2, 29), (31, 28, 69, 70), (44, 0, 4, 33), (45, 32, 53, 50), (33, 4, 8, 42), (32, 43, 54, 53), (42, 8, 34, 47), (35, 37, 58, 56), (46, 35, 56, 73), (8, 9, 36, 34), (9, 10, 38, 36), (37, 39, 60, 58), (10, 11, 41, 38), (39, 40, 63, 60), (43, 46, 73, 54), (48, 45, 50, 75), (51, 52, 16, 12), (65, 74, 51, 12), (52, 55, 20, 16), (55, 72, 57, 20), (20, 57, 59, 21), (21, 59, 61, 22), (22, 61, 62, 23), (66, 65, 12, 13), (68, 66, 13, 14), (71, 68, 14, 15)])
me_cube_003.polygons.foreach_set('use_smooth', [True] * 68)
_uv = me_cube_003.uv_layers.new(name='UVMap')
_uv.uv.foreach_set('vector', [0.3977, 0.7727, 0.3977, 0.7955, 0.4205, 0.7955, 0.4205, 0.7727, 0.3977, 0.7955, 0.3977, 0.8182, 0.4205, 0.8182, 0.4205, 0.7955, 0.3977, 0.8182, 0.3977, 0.8409, 0.4205, 0.8409, 0.4205, 0.8182, 0.4205, 0.7727, 0.4205, 0.7955, 0.4432, 0.7955, 0.4432, 0.7727, 0.4205, 0.7955, 0.4205, 0.8182, 0.4432, 0.8182, 0.4432, 0.7955, 0.4205, 0.8182, 0.4205, 0.8409, 0.4432, 0.8409, 0.4432, 0.8182, 0.3977, 0.7727, 0.4205, 0.7727, 0.4205, 0.7955, 0.3977, 0.7955, 0.3977, 0.7955, 0.4205, 0.7955, 0.4205, 0.8182, 0.3977, 0.8182, 0.3977, 0.8182, 0.4205, 0.8182, 0.4205, 0.8409, 0.3977, 0.8409, 0.4205, 0.7727, 0.4432, 0.7727, 0.4432, 0.7955, 0.4205, 0.7955, 0.4205, 0.7955, 0.4432, 0.7955, 0.4432, 0.8182, 0.4205, 0.8182, 0.4205, 0.8182, 0.4432, 0.8182, 0.4432, 0.8409, 0.4205, 0.8409, 0.4432, 0.7551, 0.4205, 0.7531, 0.4205, 0.7556, 0.4432, 0.7577, 0.3873, 0.7727, 0.3881, 0.7955, 0.3945, 0.7955, 0.3937, 0.7727, 0.4499, 0.7727, 0.4499, 0.757, 0.4435, 0.7578, 0.4435, 0.7727, 0.4499, 0.757, 0.4432, 0.7551, 0.4432, 0.7577, 0.4435, 0.7578, 0.4504, 0.7955, 0.4499, 0.7727, 0.4435, 0.7727, 0.444, 0.7955, 0.4504, 0.8182, 0.4504, 0.7955, 0.444, 0.7955, 0.444, 0.8182, 0.4508, 0.8409, 0.4504, 0.8182, 0.444, 0.8182, 0.4444, 0.8409, 0.3977, 0.7543, 0.3867, 0.7577, 0.3931, 0.7583, 0.3977, 0.7568, 0.3867, 0.7577, 0.3873, 0.7727, 0.3937, 0.7727, 0.3931, 0.7583, 0.3881, 0.7955, 0.3889, 0.8182, 0.3953, 0.8182, 0.3945, 0.7955, 0.3889, 0.8182, 0.3898, 0.8409, 0.3962, 0.8409, 0.3953, 0.8182, 0.4205, 0.7531, 0.3977, 0.7543, 0.3977, 0.7568, 0.4205, 0.7556, 0.4432, 0.7577, 0.4205, 0.7556, 0.4205, 0.7531, 0.4432, 0.7551, 0.3937, 0.7727, 0.3945, 0.7955, 0.3881, 0.7955, 0.3873, 0.7727, 0.4435, 0.7727, 0.4435, 0.7578, 0.4499, 0.757, 0.4499, 0.7727, 0.4435, 0.7578, 0.4432, 0.7577, 0.4432, 0.7551, 0.4499, 0.757, 0.444, 0.7955, 0.4435, 0.7727, 0.4499, 0.7727, 0.4504, 0.7955, 0.444, 0.8182, 0.444, 0.7955, 0.4504, 0.7955, 0.4504, 0.8182, 0.4444, 0.8409, 0.444, 0.8182, 0.4504, 0.8182, 0.4508, 0.8409, 0.3977, 0.7568, 0.3931, 0.7583, 0.3867, 0.7577, 0.3977, 0.7543, 0.3931, 0.7583, 0.3937, 0.7727, 0.3873, 0.7727, 0.3867, 0.7577, 0.3945, 0.7955, 0.3953, 0.8182, 0.3889, 0.8182, 0.3881, 0.7955, 0.3953, 0.8182, 0.3962, 0.8409, 0.3898, 0.8409, 0.3889, 0.8182, 0.4205, 0.7556, 0.3977, 0.7568, 0.3977, 0.7543, 0.4205, 0.7531, 0.3937, 0.7727, 0.3977, 0.7727, 0.3977, 0.7568, 0.3931, 0.7583, 0.3945, 0.7955, 0.3977, 0.7955, 0.3977, 0.7727, 0.3937, 0.7727, 0.3873, 0.7727, 0.3867, 0.7577, 0.3867, 0.7577, 0.3873, 0.7727, 0.3881, 0.7955, 0.3873, 0.7727, 0.3873, 0.7727, 0.3881, 0.7955, 0.3953, 0.8182, 0.3977, 0.8182, 0.3977, 0.7955, 0.3945, 0.7955, 0.3889, 0.8182, 0.3881, 0.7955, 0.3881, 0.7955, 0.3889, 0.8182, 0.3962, 0.8409, 0.3977, 0.8409, 0.3977, 0.8182, 0.3953, 0.8182, 0.3898, 0.8409, 0.3889, 0.8182, 0.3889, 0.8182, 0.3898, 0.8409, 0.3977, 0.7568, 0.3977, 0.7727, 0.4205, 0.7727, 0.4205, 0.7556, 0.3977, 0.7543, 0.4205, 0.7531, 0.4205, 0.7531, 0.3977, 0.7543, 0.4205, 0.7556, 0.4205, 0.7727, 0.4432, 0.7727, 0.4432, 0.7577, 0.4205, 0.7531, 0.4432, 0.7551, 0.4432, 0.7551, 0.4205, 0.7531, 0.4432, 0.7577, 0.4432, 0.7727, 0.4435, 0.7727, 0.4435, 0.7578, 0.4499, 0.7727, 0.4504, 0.7955, 0.4504, 0.7955, 0.4499, 0.7727, 0.4499, 0.757, 0.4499, 0.7727, 0.4499, 0.7727, 0.4499, 0.757, 0.4432, 0.7727, 0.4432, 0.7955, 0.444, 0.7955, 0.4435, 0.7727, 0.4432, 0.7955, 0.4432, 0.8182, 0.444, 0.8182, 0.444, 0.7955, 0.4504, 0.7955, 0.4504, 0.8182, 0.4504, 0.8182, 0.4504, 0.7955, 0.4432, 0.8182, 0.4432, 0.8409, 0.4444, 0.8409, 0.444, 0.8182, 0.4504, 0.8182, 0.4508, 0.8409, 0.4508, 0.8409, 0.4504, 0.8182, 0.4432, 0.7551, 0.4499, 0.757, 0.4499, 0.757, 0.4432, 0.7551, 0.3867, 0.7577, 0.3977, 0.7543, 0.3977, 0.7543, 0.3867, 0.7577, 0.3977, 0.7568, 0.4205, 0.7556, 0.4205, 0.7727, 0.3977, 0.7727, 0.3937, 0.7727, 0.3931, 0.7583, 0.3977, 0.7568, 0.3977, 0.7727, 0.4205, 0.7556, 0.4432, 0.7577, 0.4432, 0.7727, 0.4205, 0.7727, 0.4432, 0.7577, 0.4435, 0.7578, 0.4435, 0.7727, 0.4432, 0.7727, 0.4432, 0.7727, 0.4435, 0.7727, 0.444, 0.7955, 0.4432, 0.7955, 0.4432, 0.7955, 0.444, 0.7955, 0.444, 0.8182, 0.4432, 0.8182, 0.4432, 0.8182, 0.444, 0.8182, 0.4444, 0.8409, 0.4432, 0.8409, 0.3945, 0.7955, 0.3937, 0.7727, 0.3977, 0.7727, 0.3977, 0.7955, 0.3953, 0.8182, 0.3945, 0.7955, 0.3977, 0.7955, 0.3977, 0.8182, 0.3962, 0.8409, 0.3953, 0.8182, 0.3977, 0.8182, 0.3977, 0.8409])
me_cube_003.materials.append(mat_material_002)
me_cube_003.update()
me_cylinder = bpy.data.meshes.new('Cylinder')
me_cylinder.from_pydata([(0.0, 1.0, -1.0), (0.0, 1.0, 1.0), (0.1951, 0.9808, -1.0), (0.1951, 0.9808, 1.0), (0.3827, 0.9239, -1.0), (0.3827, 0.9239, 1.0), (0.5556, 0.8315, -1.0), (0.5556, 0.8315, 1.0), (0.7071, 0.7071, -1.0), (0.7071, 0.7071, 1.0), (0.8315, 0.5556, -1.0), (0.8315, 0.5556, 1.0), (0.9239, 0.3827, -1.0), (0.9239, 0.3827, 1.0), (0.9808, 0.1951, -1.0), (0.9808, 0.1951, 1.0), (1.0, 0.0, -1.0), (1.0, 0.0, 1.0), (0.9808, -0.1951, -1.0), (0.9808, -0.1951, 1.0), (0.9239, -0.3827, -1.0), (0.9239, -0.3827, 1.0), (0.8315, -0.5556, -1.0), (0.8315, -0.5556, 1.0), (0.7071, -0.7071, -1.0), (0.7071, -0.7071, 1.0), (0.5556, -0.8315, -1.0), (0.5556, -0.8315, 1.0), (0.3827, -0.9239, -1.0), (0.3827, -0.9239, 1.0), (0.1951, -0.9808, -1.0), (0.1951, -0.9808, 1.0), (0.0, -1.0, -1.0), (0.0, -1.0, 1.0), (-0.1951, -0.9808, -1.0), (-0.1951, -0.9808, 1.0), (-0.3827, -0.9239, -1.0), (-0.3827, -0.9239, 1.0), (-0.5556, -0.8315, -1.0), (-0.5556, -0.8315, 1.0), (-0.7071, -0.7071, -1.0), (-0.7071, -0.7071, 1.0), (-0.8315, -0.5556, -1.0), (-0.8315, -0.5556, 1.0), (-0.9239, -0.3827, -1.0), (-0.9239, -0.3827, 1.0), (-0.9808, -0.1951, -1.0), (-0.9808, -0.1951, 1.0), (-1.0, 0.0, -1.0), (-1.0, 0.0, 1.0), (-0.9808, 0.1951, -1.0), (-0.9808, 0.1951, 1.0), (-0.9239, 0.3827, -1.0), (-0.9239, 0.3827, 1.0), (-0.8315, 0.5556, -1.0), (-0.8315, 0.5556, 1.0), (-0.7071, 0.7071, -1.0), (-0.7071, 0.7071, 1.0), (-0.5556, 0.8315, -1.0), (-0.5556, 0.8315, 1.0), (-0.3827, 0.9239, -1.0), (-0.3827, 0.9239, 1.0), (-0.1951, 0.9808, -1.0), (-0.1951, 0.9808, 1.0)], [], [(0, 1, 3, 2), (2, 3, 5, 4), (4, 5, 7, 6), (6, 7, 9, 8), (8, 9, 11, 10), (10, 11, 13, 12), (12, 13, 15, 14), (14, 15, 17, 16), (16, 17, 19, 18), (18, 19, 21, 20), (20, 21, 23, 22), (22, 23, 25, 24), (24, 25, 27, 26), (26, 27, 29, 28), (28, 29, 31, 30), (30, 31, 33, 32), (32, 33, 35, 34), (34, 35, 37, 36), (36, 37, 39, 38), (38, 39, 41, 40), (40, 41, 43, 42), (42, 43, 45, 44), (44, 45, 47, 46), (46, 47, 49, 48), (48, 49, 51, 50), (50, 51, 53, 52), (52, 53, 55, 54), (54, 55, 57, 56), (56, 57, 59, 58), (58, 59, 61, 60), (3, 1, 63, 61, 59, 57, 55, 53, 51, 49, 47, 45, 43, 41, 39, 37, 35, 33, 31, 29, 27, 25, 23, 21, 19, 17, 15, 13, 11, 9, 7, 5), (60, 61, 63, 62), (62, 63, 1, 0), (0, 2, 4, 6, 8, 10, 12, 14, 16, 18, 20, 22, 24, 26, 28, 30, 32, 34, 36, 38, 40, 42, 44, 46, 48, 50, 52, 54, 56, 58, 60, 62)])
me_cylinder.polygons.foreach_set('use_smooth', [True] * 34)
_uv = me_cylinder.uv_layers.new(name='UVMap')
_uv.uv.foreach_set('vector', [1.0, 0.5, 1.0, 1.0, 0.9688, 1.0, 0.9688, 0.5, 0.9688, 0.5, 0.9688, 1.0, 0.9375, 1.0, 0.9375, 0.5, 0.9375, 0.5, 0.9375, 1.0, 0.9062, 1.0, 0.9062, 0.5, 0.9062, 0.5, 0.9062, 1.0, 0.875, 1.0, 0.875, 0.5, 0.875, 0.5, 0.875, 1.0, 0.8438, 1.0, 0.8438, 0.5, 0.8438, 0.5, 0.8438, 1.0, 0.8125, 1.0, 0.8125, 0.5, 0.8125, 0.5, 0.8125, 1.0, 0.7812, 1.0, 0.7812, 0.5, 0.7812, 0.5, 0.7812, 1.0, 0.75, 1.0, 0.75, 0.5, 0.75, 0.5, 0.75, 1.0, 0.7188, 1.0, 0.7188, 0.5, 0.7188, 0.5, 0.7188, 1.0, 0.6875, 1.0, 0.6875, 0.5, 0.6875, 0.5, 0.6875, 1.0, 0.6562, 1.0, 0.6562, 0.5, 0.6562, 0.5, 0.6562, 1.0, 0.625, 1.0, 0.625, 0.5, 0.625, 0.5, 0.625, 1.0, 0.5938, 1.0, 0.5938, 0.5, 0.5938, 0.5, 0.5938, 1.0, 0.5625, 1.0, 0.5625, 0.5, 0.5625, 0.5, 0.5625, 1.0, 0.5312, 1.0, 0.5312, 0.5, 0.5312, 0.5, 0.5312, 1.0, 0.5, 1.0, 0.5, 0.5, 0.5, 0.5, 0.5, 1.0, 0.4688, 1.0, 0.4688, 0.5, 0.4688, 0.5, 0.4688, 1.0, 0.4375, 1.0, 0.4375, 0.5, 0.4375, 0.5, 0.4375, 1.0, 0.4062, 1.0, 0.4062, 0.5, 0.4062, 0.5, 0.4062, 1.0, 0.375, 1.0, 0.375, 0.5, 0.375, 0.5, 0.375, 1.0, 0.3438, 1.0, 0.3438, 0.5, 0.3438, 0.5, 0.3438, 1.0, 0.3125, 1.0, 0.3125, 0.5, 0.3125, 0.5, 0.3125, 1.0, 0.2812, 1.0, 0.2812, 0.5, 0.2812, 0.5, 0.2812, 1.0, 0.25, 1.0, 0.25, 0.5, 0.25, 0.5, 0.25, 1.0, 0.2188, 1.0, 0.2188, 0.5, 0.2188, 0.5, 0.2188, 1.0, 0.1875, 1.0, 0.1875, 0.5, 0.1875, 0.5, 0.1875, 1.0, 0.1562, 1.0, 0.1562, 0.5, 0.1562, 0.5, 0.1562, 1.0, 0.125, 1.0, 0.125, 0.5, 0.125, 0.5, 0.125, 1.0, 0.09375, 1.0, 0.09375, 0.5, 0.09375, 0.5, 0.09375, 1.0, 0.0625, 1.0, 0.0625, 0.5, 0.2968, 0.4854, 0.25, 0.49, 0.2032, 0.4854, 0.1582, 0.4717, 0.1167, 0.4496, 0.08029, 0.4197, 0.05045, 0.3833, 0.02827, 0.3418, 0.01461, 0.2968, 0.01, 0.25, 0.01461, 0.2032, 0.02827, 0.1582, 0.05045, 0.1167, 0.08029, 0.08029, 0.1167, 0.05045, 0.1582, 0.02827, 0.2032, 0.01461, 0.25, 0.01, 0.2968, 0.01461, 0.3418, 0.02827, 0.3833, 0.05045, 0.4197, 0.08029, 0.4496, 0.1167, 0.4717, 0.1582, 0.4854, 0.2032, 0.49, 0.25, 0.4854, 0.2968, 0.4717, 0.3418, 0.4496, 0.3833, 0.4197, 0.4197, 0.3833, 0.4496, 0.3418, 0.4717, 0.0625, 0.5, 0.0625, 1.0, 0.03125, 1.0, 0.03125, 0.5, 0.03125, 0.5, 0.03125, 1.0, 0.0, 1.0, 0.0, 0.5, 0.75, 0.49, 0.7968, 0.4854, 0.8418, 0.4717, 0.8833, 0.4496, 0.9197, 0.4197, 0.9496, 0.3833, 0.9717, 0.3418, 0.9854, 0.2968, 0.99, 0.25, 0.9854, 0.2032, 0.9717, 0.1582, 0.9496, 0.1167, 0.9197, 0.08029, 0.8833, 0.05045, 0.8418, 0.02827, 0.7968, 0.01461, 0.75, 0.01, 0.7032, 0.01461, 0.6582, 0.02827, 0.6167, 0.05045, 0.5803, 0.08029, 0.5504, 0.1167, 0.5283, 0.1582, 0.5146, 0.2032, 0.51, 0.25, 0.5146, 0.2968, 0.5283, 0.3418, 0.5504, 0.3833, 0.5803, 0.4197, 0.6167, 0.4496, 0.6582, 0.4717, 0.7032, 0.4854])
me_cylinder.materials.append(mat_material_003)
me_cylinder.update()
me_cylinder_001 = bpy.data.meshes.new('Cylinder.001')
me_cylinder_001.from_pydata([(0.0, 1.0, -1.0), (0.0, 1.0, 1.0), (0.1951, 0.9808, -1.0), (0.1951, 0.9808, 1.0), (0.3827, 0.9239, -1.0), (0.3827, 0.9239, 1.0), (0.5556, 0.8315, -1.0), (0.5556, 0.8315, 1.0), (0.7071, 0.7071, -1.0), (0.7071, 0.7071, 1.0), (0.8315, 0.5556, -1.0), (0.8315, 0.5556, 1.0), (0.9239, 0.3827, -1.0), (0.9239, 0.3827, 1.0), (0.9808, 0.1951, -1.0), (0.9808, 0.1951, 1.0), (1.0, 0.0, -1.0), (1.0, 0.0, 1.0), (0.9808, -0.1951, -1.0), (0.9808, -0.1951, 1.0), (0.9239, -0.3827, -1.0), (0.9239, -0.3827, 1.0), (0.8315, -0.5556, -1.0), (0.8315, -0.5556, 1.0), (0.7071, -0.7071, -1.0), (0.7071, -0.7071, 1.0), (0.5556, -0.8315, -1.0), (0.5556, -0.8315, 1.0), (0.3827, -0.9239, -1.0), (0.3827, -0.9239, 1.0), (0.1951, -0.9808, -1.0), (0.1951, -0.9808, 1.0), (0.0, -1.0, -1.0), (0.0, -1.0, 1.0), (-0.1951, -0.9808, -1.0), (-0.1951, -0.9808, 1.0), (-0.3827, -0.9239, -1.0), (-0.3827, -0.9239, 1.0), (-0.5556, -0.8315, -1.0), (-0.5556, -0.8315, 1.0), (-0.7071, -0.7071, -1.0), (-0.7071, -0.7071, 1.0), (-0.8315, -0.5556, -1.0), (-0.8315, -0.5556, 1.0), (-0.9239, -0.3827, -1.0), (-0.9239, -0.3827, 1.0), (-0.9808, -0.1951, -1.0), (-0.9808, -0.1951, 1.0), (-1.0, 0.0, -1.0), (-1.0, 0.0, 1.0), (-0.9808, 0.1951, -1.0), (-0.9808, 0.1951, 1.0), (-0.9239, 0.3827, -1.0), (-0.9239, 0.3827, 1.0), (-0.8315, 0.5556, -1.0), (-0.8315, 0.5556, 1.0), (-0.7071, 0.7071, -1.0), (-0.7071, 0.7071, 1.0), (-0.5556, 0.8315, -1.0), (-0.5556, 0.8315, 1.0), (-0.3827, 0.9239, -1.0), (-0.3827, 0.9239, 1.0), (-0.1951, 0.9808, -1.0), (-0.1951, 0.9808, 1.0)], [], [(0, 1, 3, 2), (2, 3, 5, 4), (4, 5, 7, 6), (6, 7, 9, 8), (8, 9, 11, 10), (10, 11, 13, 12), (12, 13, 15, 14), (14, 15, 17, 16), (16, 17, 19, 18), (18, 19, 21, 20), (20, 21, 23, 22), (22, 23, 25, 24), (24, 25, 27, 26), (26, 27, 29, 28), (28, 29, 31, 30), (30, 31, 33, 32), (32, 33, 35, 34), (34, 35, 37, 36), (36, 37, 39, 38), (38, 39, 41, 40), (40, 41, 43, 42), (42, 43, 45, 44), (44, 45, 47, 46), (46, 47, 49, 48), (48, 49, 51, 50), (50, 51, 53, 52), (52, 53, 55, 54), (54, 55, 57, 56), (56, 57, 59, 58), (58, 59, 61, 60), (3, 1, 63, 61, 59, 57, 55, 53, 51, 49, 47, 45, 43, 41, 39, 37, 35, 33, 31, 29, 27, 25, 23, 21, 19, 17, 15, 13, 11, 9, 7, 5), (60, 61, 63, 62), (62, 63, 1, 0), (0, 2, 4, 6, 8, 10, 12, 14, 16, 18, 20, 22, 24, 26, 28, 30, 32, 34, 36, 38, 40, 42, 44, 46, 48, 50, 52, 54, 56, 58, 60, 62)])
me_cylinder_001.polygons.foreach_set('use_smooth', [True] * 34)
_uv = me_cylinder_001.uv_layers.new(name='UVMap')
_uv.uv.foreach_set('vector', [1.0, 0.5, 1.0, 1.0, 0.9688, 1.0, 0.9688, 0.5, 0.9688, 0.5, 0.9688, 1.0, 0.9375, 1.0, 0.9375, 0.5, 0.9375, 0.5, 0.9375, 1.0, 0.9062, 1.0, 0.9062, 0.5, 0.9062, 0.5, 0.9062, 1.0, 0.875, 1.0, 0.875, 0.5, 0.875, 0.5, 0.875, 1.0, 0.8438, 1.0, 0.8438, 0.5, 0.8438, 0.5, 0.8438, 1.0, 0.8125, 1.0, 0.8125, 0.5, 0.8125, 0.5, 0.8125, 1.0, 0.7812, 1.0, 0.7812, 0.5, 0.7812, 0.5, 0.7812, 1.0, 0.75, 1.0, 0.75, 0.5, 0.75, 0.5, 0.75, 1.0, 0.7188, 1.0, 0.7188, 0.5, 0.7188, 0.5, 0.7188, 1.0, 0.6875, 1.0, 0.6875, 0.5, 0.6875, 0.5, 0.6875, 1.0, 0.6562, 1.0, 0.6562, 0.5, 0.6562, 0.5, 0.6562, 1.0, 0.625, 1.0, 0.625, 0.5, 0.625, 0.5, 0.625, 1.0, 0.5938, 1.0, 0.5938, 0.5, 0.5938, 0.5, 0.5938, 1.0, 0.5625, 1.0, 0.5625, 0.5, 0.5625, 0.5, 0.5625, 1.0, 0.5312, 1.0, 0.5312, 0.5, 0.5312, 0.5, 0.5312, 1.0, 0.5, 1.0, 0.5, 0.5, 0.5, 0.5, 0.5, 1.0, 0.4688, 1.0, 0.4688, 0.5, 0.4688, 0.5, 0.4688, 1.0, 0.4375, 1.0, 0.4375, 0.5, 0.4375, 0.5, 0.4375, 1.0, 0.4062, 1.0, 0.4062, 0.5, 0.4062, 0.5, 0.4062, 1.0, 0.375, 1.0, 0.375, 0.5, 0.375, 0.5, 0.375, 1.0, 0.3438, 1.0, 0.3438, 0.5, 0.3438, 0.5, 0.3438, 1.0, 0.3125, 1.0, 0.3125, 0.5, 0.3125, 0.5, 0.3125, 1.0, 0.2812, 1.0, 0.2812, 0.5, 0.2812, 0.5, 0.2812, 1.0, 0.25, 1.0, 0.25, 0.5, 0.25, 0.5, 0.25, 1.0, 0.2188, 1.0, 0.2188, 0.5, 0.2188, 0.5, 0.2188, 1.0, 0.1875, 1.0, 0.1875, 0.5, 0.1875, 0.5, 0.1875, 1.0, 0.1562, 1.0, 0.1562, 0.5, 0.1562, 0.5, 0.1562, 1.0, 0.125, 1.0, 0.125, 0.5, 0.125, 0.5, 0.125, 1.0, 0.09375, 1.0, 0.09375, 0.5, 0.09375, 0.5, 0.09375, 1.0, 0.0625, 1.0, 0.0625, 0.5, 0.2968, 0.4854, 0.25, 0.49, 0.2032, 0.4854, 0.1582, 0.4717, 0.1167, 0.4496, 0.08029, 0.4197, 0.05045, 0.3833, 0.02827, 0.3418, 0.01461, 0.2968, 0.01, 0.25, 0.01461, 0.2032, 0.02827, 0.1582, 0.05045, 0.1167, 0.08029, 0.08029, 0.1167, 0.05045, 0.1582, 0.02827, 0.2032, 0.01461, 0.25, 0.01, 0.2968, 0.01461, 0.3418, 0.02827, 0.3833, 0.05045, 0.4197, 0.08029, 0.4496, 0.1167, 0.4717, 0.1582, 0.4854, 0.2032, 0.49, 0.25, 0.4854, 0.2968, 0.4717, 0.3418, 0.4496, 0.3833, 0.4197, 0.4197, 0.3833, 0.4496, 0.3418, 0.4717, 0.0625, 0.5, 0.0625, 1.0, 0.03125, 1.0, 0.03125, 0.5, 0.03125, 0.5, 0.03125, 1.0, 0.0, 1.0, 0.0, 0.5, 0.75, 0.49, 0.7968, 0.4854, 0.8418, 0.4717, 0.8833, 0.4496, 0.9197, 0.4197, 0.9496, 0.3833, 0.9717, 0.3418, 0.9854, 0.2968, 0.99, 0.25, 0.9854, 0.2032, 0.9717, 0.1582, 0.9496, 0.1167, 0.9197, 0.08029, 0.8833, 0.05045, 0.8418, 0.02827, 0.7968, 0.01461, 0.75, 0.01, 0.7032, 0.01461, 0.6582, 0.02827, 0.6167, 0.05045, 0.5803, 0.08029, 0.5504, 0.1167, 0.5283, 0.1582, 0.5146, 0.2032, 0.51, 0.25, 0.5146, 0.2968, 0.5283, 0.3418, 0.5504, 0.3833, 0.5803, 0.4197, 0.6167, 0.4496, 0.6582, 0.4717, 0.7032, 0.4854])
me_cylinder_001.materials.append(mat_material_003)
me_cylinder_001.update()

# ---- objects
ob_light = bpy.data.objects.new('Light', light_light)
ob_camera = bpy.data.objects.new('Camera', cam_camera)
ob_empty = bpy.data.objects.new('Empty', None)
ob_blade = bpy.data.objects.new('Blade ', me_cube_001)
ob_handle = bpy.data.objects.new('Handle', me_cube_003)
ob_cylinder = bpy.data.objects.new('Cylinder', me_cylinder)
ob_cylinder_001 = bpy.data.objects.new('Cylinder.001', me_cylinder_001)
ob_cylinder_002 = bpy.data.objects.new('Cylinder.002', me_cylinder_001)

# ---- transforms, parenting, visibility, modifiers, constraints
ob_light.location = (4.076, 1.005, 5.904)
ob_light.rotation_euler = (0.6503, 0.05522, 1.866)
ob_light.lock_rotations_4d = False
ob_light.empty_display_type = 'ARROWS'
ob_light.color = (0.0, 0.0, 0.0, 0.0)
ob_light.lineart.crease_threshold = 0.0
ob_camera.location = (7.359, -6.926, 4.958)
ob_camera.rotation_euler = (1.109, 0.0, 0.8149)
ob_camera.lock_rotations_4d = False
ob_camera.empty_display_type = 'ARROWS'
ob_camera.color = (0.0, 0.0, 0.0, 0.0)
ob_camera.display_type = 'WIRE'
ob_camera.lineart.crease_threshold = 0.0
ob_empty.location = (0.0, 0.0, 0.0)
ob_empty.rotation_euler = (1.571, -0.8708, -1.595e-07)
ob_empty.empty_display_type = 'IMAGE'
ob_empty.empty_display_size = 5.0
ob_empty.use_empty_image_alpha = True
ob_empty.color = (1.0, 1.0, 1.0, 0.2407)
ob_blade.location = (0.08209, 0.0, 0.0)
ob_blade.rotation_euler = (0.008877, 0.004836, -0.05104)
ob_blade.scale = (1.0, 1.0, 1.056)
_m = ob_blade.modifiers.new('Smooth by Angle', 'NODES')
_m.node_group = ng_smooth_by_angle
_m.use_pin_to_last = True
_m.show_group_selector = False
ob_handle.location = (0.08209, 0.0, 0.0)
ob_handle.rotation_euler = (0.008877, 0.004836, -0.05104)
_m = ob_handle.modifiers.new('Smooth by Angle', 'NODES')
_m.node_group = ng_smooth_by_angle
_m.use_pin_to_last = True
_m.show_group_selector = False
ob_cylinder.location = (1.125, -1.125, -0.2638)
ob_cylinder.rotation_euler = (158.7, -0.0, -0.06738)
ob_cylinder.scale = (0.07414, 0.07423, 0.09029)
_m = ob_cylinder.modifiers.new('Smooth by Angle', 'NODES')
_m.node_group = ng_smooth_by_angle
_m.use_pin_to_last = True
_m.show_group_selector = False
ob_cylinder_001.location = (1.855, -1.163, -0.2638)
ob_cylinder_001.rotation_euler = (158.7, -0.0, -0.05435)
ob_cylinder_001.scale = (0.07423, 0.07423, 0.08812)
_m = ob_cylinder_001.modifiers.new('Smooth by Angle', 'NODES')
_m.node_group = ng_smooth_by_angle
_m.use_pin_to_last = True
_m.show_group_selector = False
ob_cylinder_002.location = (2.611, -1.201, -0.2638)
ob_cylinder_002.rotation_euler = (158.7, -0.0, -0.04287)
ob_cylinder_002.scale = (0.07423, 0.07423, 0.09679)
_m = ob_cylinder_002.modifiers.new('Smooth by Angle', 'NODES')
_m.node_group = ng_smooth_by_angle
_m.use_pin_to_last = True
_m.show_group_selector = False

# ---- collection membership
col_collection.objects.link(ob_light)
col_collection.objects.link(ob_camera)
col_collection.objects.link(ob_empty)
col_collection.objects.link(ob_blade)
col_collection.objects.link(ob_handle)
col_collection.objects.link(ob_cylinder)
col_collection.objects.link(ob_cylinder_001)
col_collection.objects.link(ob_cylinder_002)

# ---- scene / render settings (as saved in the file)
scene.camera = ob_camera
scene.frame_start = 1; scene.frame_end = 250; scene.frame_set(1)
scene.render.engine = 'BLENDER_EEVEE_NEXT'
bpy.context.view_layer.update()
